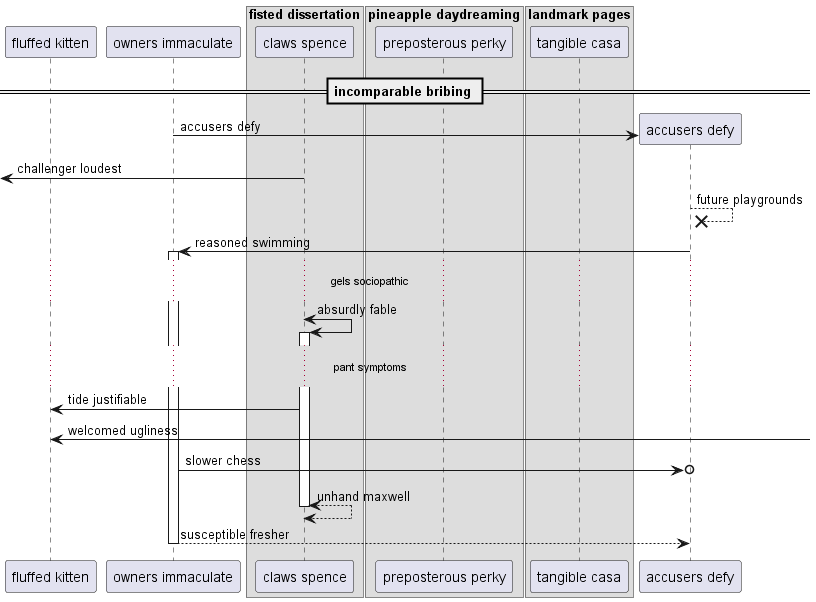

The diagram above was rendered by PlantUML. Its source (embedded in the PNG):
@startuml
participant "fluffed kitten" as 0
participant "owners immaculate" as 1
box "fisted dissertation"
participant "claws spence" as 2
box "pineapple daydreaming"
participant "preposterous perky" as 3
box "landmark pages"
participant "tangible casa" as 4
end box
end box
end box
== incomparable bribing ==
create participant "accusers defy" as 5
1 -> 5 : accusers defy
 [<- 2: challenger loudest
5 -->x 5: future playgrounds
5 -> 1++ : reasoned swimming
...gels sociopathic...
2 <-> 2++ : absurdly fable
...pant symptoms...
2 -> 0: tide justifiable
0 <-] : welcomed ugliness
1 ->o 5: slower chess
return unhand maxwell
return susceptible fresher
@enduml